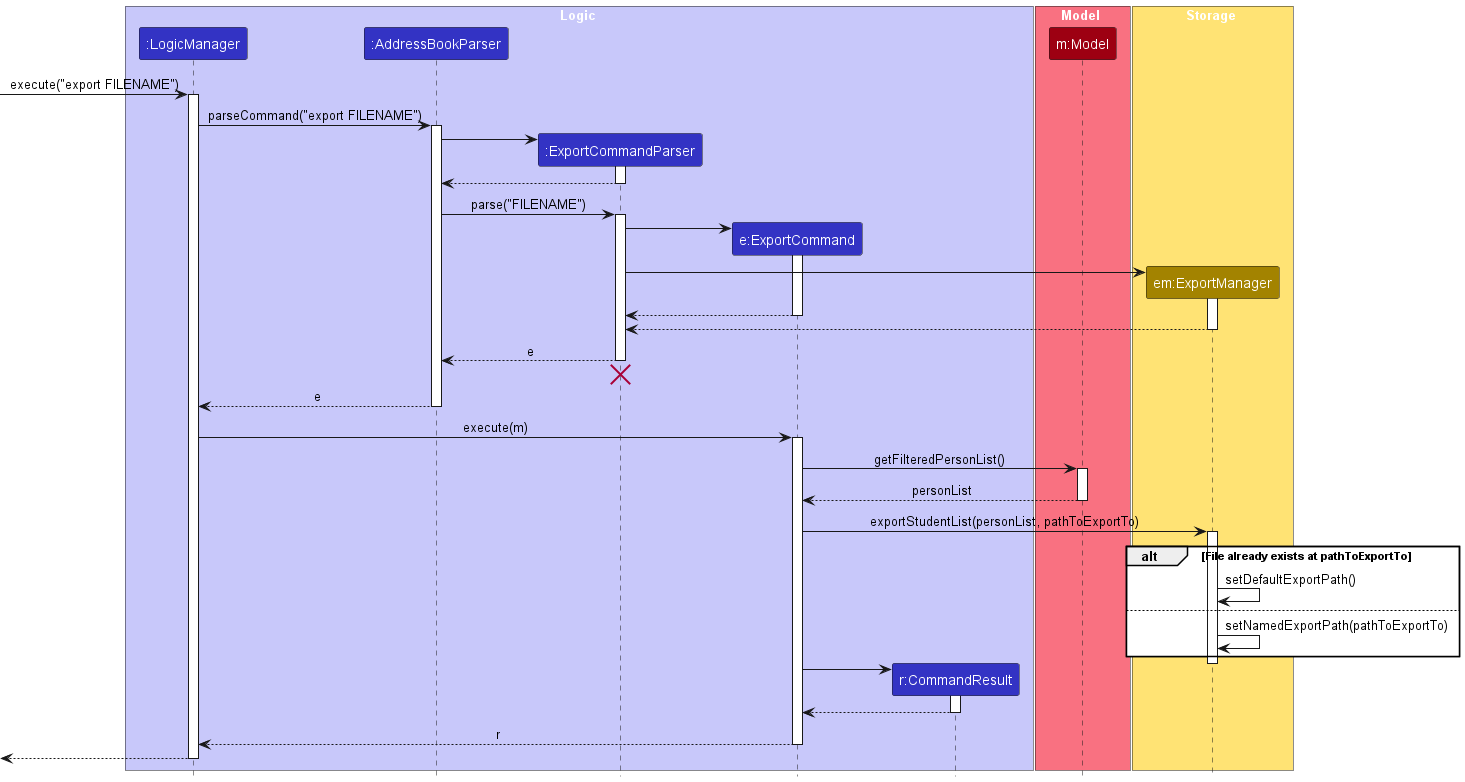

The diagram above was rendered by PlantUML. Its source (embedded in the PNG):
@startuml
!include style.puml
skinparam ArrowFontStyle plain

box Logic LOGIC_COLOR_T1
participant ":LogicManager" as LogicManager LOGIC_COLOR
participant ":AddressBookParser" as AddressBookParser LOGIC_COLOR
participant ":ExportCommandParser" as ExportCommandParser LOGIC_COLOR
participant "e:ExportCommand" as ExportCommand LOGIC_COLOR
participant "r:CommandResult" as CommandResult LOGIC_COLOR
end box

box Model MODEL_COLOR_T1
participant "m:Model" as Model MODEL_COLOR
participant "s:Storage" as Model
end box

box Storage STORAGE_COLOR_T1
participant "em:ExportManager" as ExportManager STORAGE_COLOR
end box

[-> LogicManager : execute("export FILENAME")
activate LogicManager

LogicManager -> AddressBookParser : parseCommand("export FILENAME")
activate AddressBookParser

create ExportCommandParser
AddressBookParser -> ExportCommandParser
activate ExportCommandParser

ExportCommandParser --> AddressBookParser
deactivate ExportCommandParser

AddressBookParser -> ExportCommandParser : parse("FILENAME")
activate ExportCommandParser

create ExportCommand
ExportCommandParser -> ExportCommand
activate ExportCommand

create ExportManager
ExportCommandParser -> ExportManager
activate ExportManager

ExportCommand --> ExportCommandParser :
deactivate ExportCommand
ExportManager --> ExportCommandParser :
deactivate ExportManager

ExportCommandParser --> AddressBookParser : e
deactivate ExportCommandParser
'Hidden arrow to position the destroy marker below the end of the activation bar.
ExportCommandParser -[hidden]-> AddressBookParser
destroy ExportCommandParser

AddressBookParser --> LogicManager : e
deactivate AddressBookParser

LogicManager -> ExportCommand : execute(m)
activate ExportCommand

ExportCommand -> Model : getFilteredPersonList()
activate Model

Model --> ExportCommand : personList
deactivate Model

ExportCommand -> ExportManager : exportStudentList(personList, pathToExportTo)
activate ExportManager
alt File already exists at pathToExportTo
    ExportManager -> ExportManager: setDefaultExportPath()
else
    ExportManager -> ExportManager: setNamedExportPath(pathToExportTo)
end
deactivate ExportManager

create CommandResult
ExportCommand -> CommandResult
activate CommandResult

CommandResult --> ExportCommand
deactivate CommandResult

ExportCommand --> LogicManager : r
deactivate ExportCommand

[<--LogicManager
deactivate LogicManager
@enduml